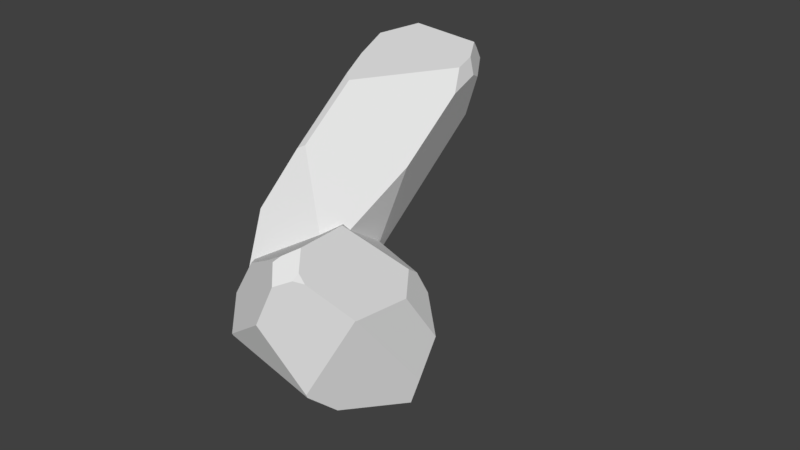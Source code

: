 # Source: crystals.blend  (saved by Blender 2.79.0; exported with 4.5.12 LTS)
import bpy
from mathutils import Matrix  # noqa: F401  (used for matrix-valued properties, if any)

bpy.ops.wm.read_factory_settings(use_empty=True)
scene = bpy.context.scene
scene.name = 'Scene'

# ---- collections
col_collection_1 = bpy.data.collections.new('Collection 1'); scene.collection.children.link(col_collection_1)

# ---- world
world_world = bpy.data.worlds.new('World'); scene.world = world_world
world_world.color = (0.05088, 0.05088, 0.05088)
world_world.use_sun_shadow = False
world_world.sun_shadow_jitter_overblur = 0.0
world_world.cycles.sampling_method = 'MANUAL'

# ---- meshes
me_icosphere_002 = bpy.data.meshes.new('Icosphere.002')
me_icosphere_002.from_pydata([(0.394, 0.7449, 0.1111), (0.494, 0.6195, 0.2367), (-0.2575, -0.2837, -0.5653), (0.2945, 0.7702, 0.07599), (-0.536, 0.3911, 0.3167), (0.3372, 0.2958, 0.5101), (0.5703, 0.4665, 0.3845), (-0.3732, -0.4723, -0.3441), (-0.1063, -0.7204, -0.09845), (-0.09513, -0.6071, 0.5365), (-0.1212, -0.6628, 0.4898), (0.6118, 0.4472, 0.2678), (0.6207, 0.3997, 0.3765), (-0.6254, 0.3209, 0.2234), (-0.5819, 0.2686, -0.08264), (-0.3983, -0.4444, -0.3049), (-0.4939, -0.3042, 0.3138), (0.7389, 0.1701, -0.1347), (0.4789, -0.1476, 0.5348), (0.6889, 0.2047, 0.385), (0.7625, 0.09548, -0.09663), (0.6289, -0.2809, -0.283), (0.2512, -0.6197, 0.5305), (0.1052, -0.6991, 0.5169), (-0.05956, -0.744, 0.2178), (-0.09392, -0.691, 0.4758), (-0.3467, -0.1528, 0.5077), (0.3917, 0.6832, -0.2003), (-0.3186, 0.1896, -0.5214), (-0.3581, 0.2922, -0.4672), (0.3085, 0.7123, -0.1897), (0.5859, 0.3527, -0.3706), (0.4082, -0.07782, -0.6212), (0.02682, -0.2837, -0.5961), (0.4264, -0.3494, -0.5667), (0.4032, -0.1481, -0.6262), (0.4371, -0.3431, -0.5682), (-0.5262, 0.3066, 0.3943), (-0.582, 0.05266, 0.3877), (-0.6075, 0.1813, 0.3546), (-0.4024, 0.2186, 0.4891), (-0.4446, 0.001757, 0.4871), (-0.413, 0.1308, 0.4927), (0.1561, -0.6753, 0.5462), (0.1388, -0.6686, 0.547), (0.2123, -0.6439, 0.5461), (0.2524, -0.6085, 0.5466), (0.2634, -0.5853, 0.5474)], [], [(27, 30, 3, 0), (42, 41, 26), (1, 6, 12, 11), (25, 10, 16, 15, 7, 8, 24), (29, 14, 13, 4, 3, 30), (39, 13, 14, 15, 16, 38), (19, 20, 17, 11, 12), (27, 0, 1, 11, 17, 31), (45, 22, 46), (6, 5, 18, 19, 12), (25, 24, 23), (34, 33, 35, 36), (39, 37, 4, 13), (7, 15, 14, 29, 28, 2), (28, 29, 30, 27, 31, 32), (31, 17, 20, 21, 36, 35, 32), (46, 47, 44, 43, 45), (8, 7, 2, 33, 34), (28, 32, 35, 33, 2), (47, 18, 5, 40, 42, 26, 9, 44), (40, 37, 39, 38, 41, 42), (9, 26, 41, 38, 16, 10), (4, 37, 40, 5, 6, 1, 0, 3), (19, 18, 47, 46, 22, 21, 20), (25, 23, 43, 44, 9, 10), (21, 22, 45, 43, 23, 24, 8, 34, 36)])
me_icosphere_002.use_remesh_preserve_volume = False
me_icosphere_002.use_remesh_preserve_attributes = False
me_icosphere_002.use_mirror_vertex_groups = False
me_icosphere_002.update()
me_icosphere_001 = bpy.data.meshes.new('Icosphere.001')
me_icosphere_001.from_pydata([(-0.2764, -0.8506, -0.4472), (-0.8944, 0.0, -0.4472), (-0.06782, -0.2087, -0.8644), (-0.2828, 0.0, -0.8252), (-0.3992, 0.6817, -0.4472), (-0.3607, 0.7894, -0.2786), (-0.2072, 0.4536, -0.6682), (-0.8077, 0.267, 0.007121), (-0.5849, 0.6265, 0.1698), (0.4956, 0.2489, 0.5819), (-0.2042, 0.4526, -0.6682), (-0.5256, 0.6246, 0.275), (-0.7354, -0.1293, 0.3856), (0.4564, 0.3331, 0.5684), (0.3517, 0.1179, 0.5894), (0.09004, -0.8506, 0.1457), (-0.7699, -0.3833, 0.2049), (-0.4706, -0.7095, -0.05881), (0.3193, -0.8195, 0.3614), (0.3219, -0.8114, 0.3752), (-0.7297, -0.2619, 0.4151), (0.4258, -0.6225, -0.4472), (0.07228, -0.1949, -0.8413), (0.0875, 0.08881, -0.7474), (0.5993, -0.616, -0.1986), (0.6536, 0.3314, 0.4472), (0.6858, 0.1525, 0.5077), (0.7063, -0.2742, 0.4001), (0.6104, -0.5938, -0.1772), (0.08762, -0.1776, 0.5899), (-0.433, -0.3498, 0.5037), (0.04857, -0.5905, 0.5017), (0.4042, 0.5214, 0.5161), (0.5371, 0.3952, -0.02948), (0.5973, 0.409, 0.4472), (0.5419, 0.3932, -0.02321), (0.6327, 0.3828, 0.3777), (-0.2489, 0.8091, -0.1956), (-0.0007677, 0.6659, -0.271), (-0.05985, 0.7597, 0.3561)], [], [(22, 21, 0, 2), (2, 0, 1, 3), (38, 10, 6, 4, 5, 37), (23, 22, 2, 3, 6, 10), (3, 1, 4, 6), (4, 1, 7, 8, 5), (12, 11, 8, 7), (13, 14, 9), (30, 31, 29), (36, 25, 26, 27, 28, 35), (28, 27, 19, 18, 24), (1, 0, 17, 16), (1, 16, 20, 12, 7), (0, 15, 17), (0, 21, 24, 18, 15), (36, 34, 25), (18, 19, 31, 30, 20, 16, 17, 15), (26, 9, 14, 29, 31, 19, 27), (5, 8, 11, 39, 37), (35, 33, 38, 37, 39, 32, 34, 36), (28, 24, 21, 22, 23, 33, 35), (10, 38, 33, 23), (25, 34, 32, 13, 9, 26), (20, 30, 29, 14, 13, 32, 39, 11, 12)])
me_icosphere_001.use_remesh_preserve_volume = False
me_icosphere_001.use_remesh_preserve_attributes = False
me_icosphere_001.use_mirror_vertex_groups = False
me_icosphere_001.update()

# ---- objects
ob_crystal0 = bpy.data.objects.new('Crystal0', None)
ob_subcrystal0_1 = bpy.data.objects.new('SubCrystal0-1', me_icosphere_002)
ob_subcrystal0_0 = bpy.data.objects.new('SubCrystal0-0', me_icosphere_001)

# ---- transforms, parenting, visibility, modifiers, constraints
ob_crystal0.location = (0.0, 0.0, 0.0)
ob_crystal0.empty_image_offset = (0.0, 0.0)
ob_crystal0.lineart.crease_threshold = 0.0
ob_subcrystal0_1.parent = ob_crystal0
ob_subcrystal0_1.location = (-0.2366, 1.293, 0.583)
ob_subcrystal0_1.rotation_euler = (1.153, 0.0, 3.323)
ob_subcrystal0_1.scale = (0.8188, 0.8262, 2.914)
ob_subcrystal0_1.lineart.crease_threshold = 0.0
ob_subcrystal0_0.parent = ob_crystal0
ob_subcrystal0_0.location = (0.2299, 0.1732, -0.2942)
ob_subcrystal0_0.rotation_euler = (0.7745, 0.0, 5.358)
ob_subcrystal0_0.scale = (0.924, 0.7705, 1.302)
ob_subcrystal0_0.lineart.crease_threshold = 0.0

# ---- collection membership
col_collection_1.objects.link(ob_crystal0)
col_collection_1.objects.link(ob_subcrystal0_1)
col_collection_1.objects.link(ob_subcrystal0_0)

# ---- scene / render settings (as saved in the file)
scene.frame_start = 1; scene.frame_end = 250; scene.frame_set(1)
scene.render.engine = 'BLENDER_EEVEE_NEXT'
scene.render.resolution_percentage = 50
scene.render.dither_intensity = 0.0
scene.cycles.use_denoising = False
scene.cycles.samples = 128
scene.cycles.sampling_pattern = 'TABULATED_SOBOL'
scene.cycles.use_adaptive_sampling = False
scene.cycles.use_light_tree = False
scene.cycles.blur_glossy = 0.0
scene.cycles.sample_clamp_indirect = 0.0
scene.view_settings.view_transform = 'Standard'
bpy.context.view_layer.update()

# ---- added for rendering (the .blend has no active camera and no usable light): camera, sun
cam_auto = bpy.data.cameras.new('AutoCamera')
cam_auto.lens = 50.0
cam_auto.sensor_width = 36.0
cam_auto.clip_end = 1000.0
ob_auto_camera = bpy.data.objects.new('AutoCamera', cam_auto)
scene.collection.objects.link(ob_auto_camera)
ob_auto_camera.location = (5.70852, -5.52521, 4.51442)
ob_auto_camera.rotation_euler = (1.09748, -7.21219e-08, 0.694738)
scene.camera = ob_auto_camera
light_auto_sun = bpy.data.lights.new('AutoSun', 'SUN')
light_auto_sun.energy = 3.0
light_auto_sun.angle = 0.0523599
ob_auto_sun = bpy.data.objects.new('AutoSun', light_auto_sun)
scene.collection.objects.link(ob_auto_sun)
ob_auto_sun.rotation_euler = (0.872665, 0.174533, 0.523599)
bpy.context.view_layer.update()
